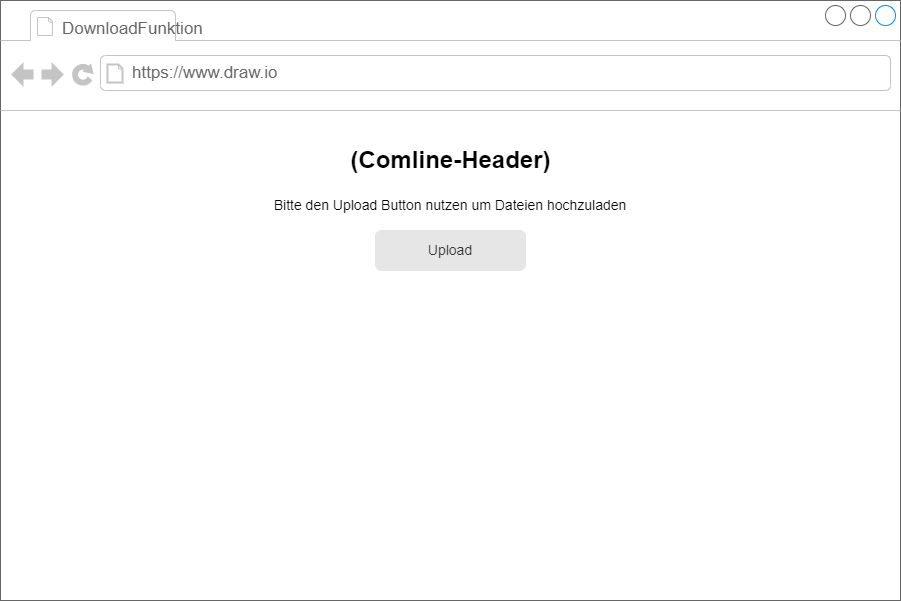

The diagram above was exported from draw.io. Its source (the exported page's mxGraphModel, read from the mxfile embedded in the PNG):
<mxGraphModel dx="1102" dy="865" grid="1" gridSize="10" guides="1" tooltips="1" connect="1" arrows="1" fold="1" page="1" pageScale="1" pageWidth="1169" pageHeight="827" math="0" shadow="0">
  <root>
    <mxCell id="0" />
    <mxCell id="1" parent="0" />
    <mxCell id="i40573keeGfCJCPp-biB-1" value="" style="strokeWidth=1;shadow=0;dashed=0;align=center;html=1;shape=mxgraph.mockup.containers.browserWindow;rSize=0;strokeColor=#666666;strokeColor2=#008cff;strokeColor3=#c4c4c4;mainText=,;recursiveResize=0;" vertex="1" parent="1">
      <mxGeometry x="60" y="90" width="900" height="600" as="geometry" />
    </mxCell>
    <mxCell id="i40573keeGfCJCPp-biB-2" value="DownloadFunktion" style="strokeWidth=1;shadow=0;dashed=0;align=center;html=1;shape=mxgraph.mockup.containers.anchor;fontSize=17;fontColor=#666666;align=left;" vertex="1" parent="i40573keeGfCJCPp-biB-1">
      <mxGeometry x="60" y="20" width="110" height="18" as="geometry" />
    </mxCell>
    <mxCell id="i40573keeGfCJCPp-biB-3" value="https://www.draw.io" style="strokeWidth=1;shadow=0;dashed=0;align=center;html=1;shape=mxgraph.mockup.containers.anchor;rSize=0;fontSize=17;fontColor=#666666;align=left;" vertex="1" parent="i40573keeGfCJCPp-biB-1">
      <mxGeometry x="130" y="60" width="250" height="26" as="geometry" />
    </mxCell>
    <mxCell id="i40573keeGfCJCPp-biB-4" value="&lt;font style=&quot;font-size: 14px&quot;&gt;Upload&lt;/font&gt;" style="rounded=1;html=1;shadow=0;dashed=0;whiteSpace=wrap;fontSize=10;fillColor=#E6E6E6;align=center;strokeColor=#E6E6E6;fontColor=#333333;" vertex="1" parent="i40573keeGfCJCPp-biB-1">
      <mxGeometry x="375" y="230" width="150" height="40" as="geometry" />
    </mxCell>
    <mxCell id="i40573keeGfCJCPp-biB-5" value="Bitte den Upload Button nutzen um Dateien hochzuladen" style="text;html=1;strokeColor=none;fillColor=none;align=center;verticalAlign=middle;whiteSpace=wrap;rounded=0;fontSize=14;" vertex="1" parent="i40573keeGfCJCPp-biB-1">
      <mxGeometry x="260" y="190" width="380" height="30" as="geometry" />
    </mxCell>
    <mxCell id="i40573keeGfCJCPp-biB-6" value="(Comline-Header)" style="text;strokeColor=none;fillColor=none;html=1;fontSize=24;fontStyle=1;verticalAlign=middle;align=center;" vertex="1" parent="i40573keeGfCJCPp-biB-1">
      <mxGeometry x="400" y="140" width="100" height="40" as="geometry" />
    </mxCell>
  </root>
</mxGraphModel>